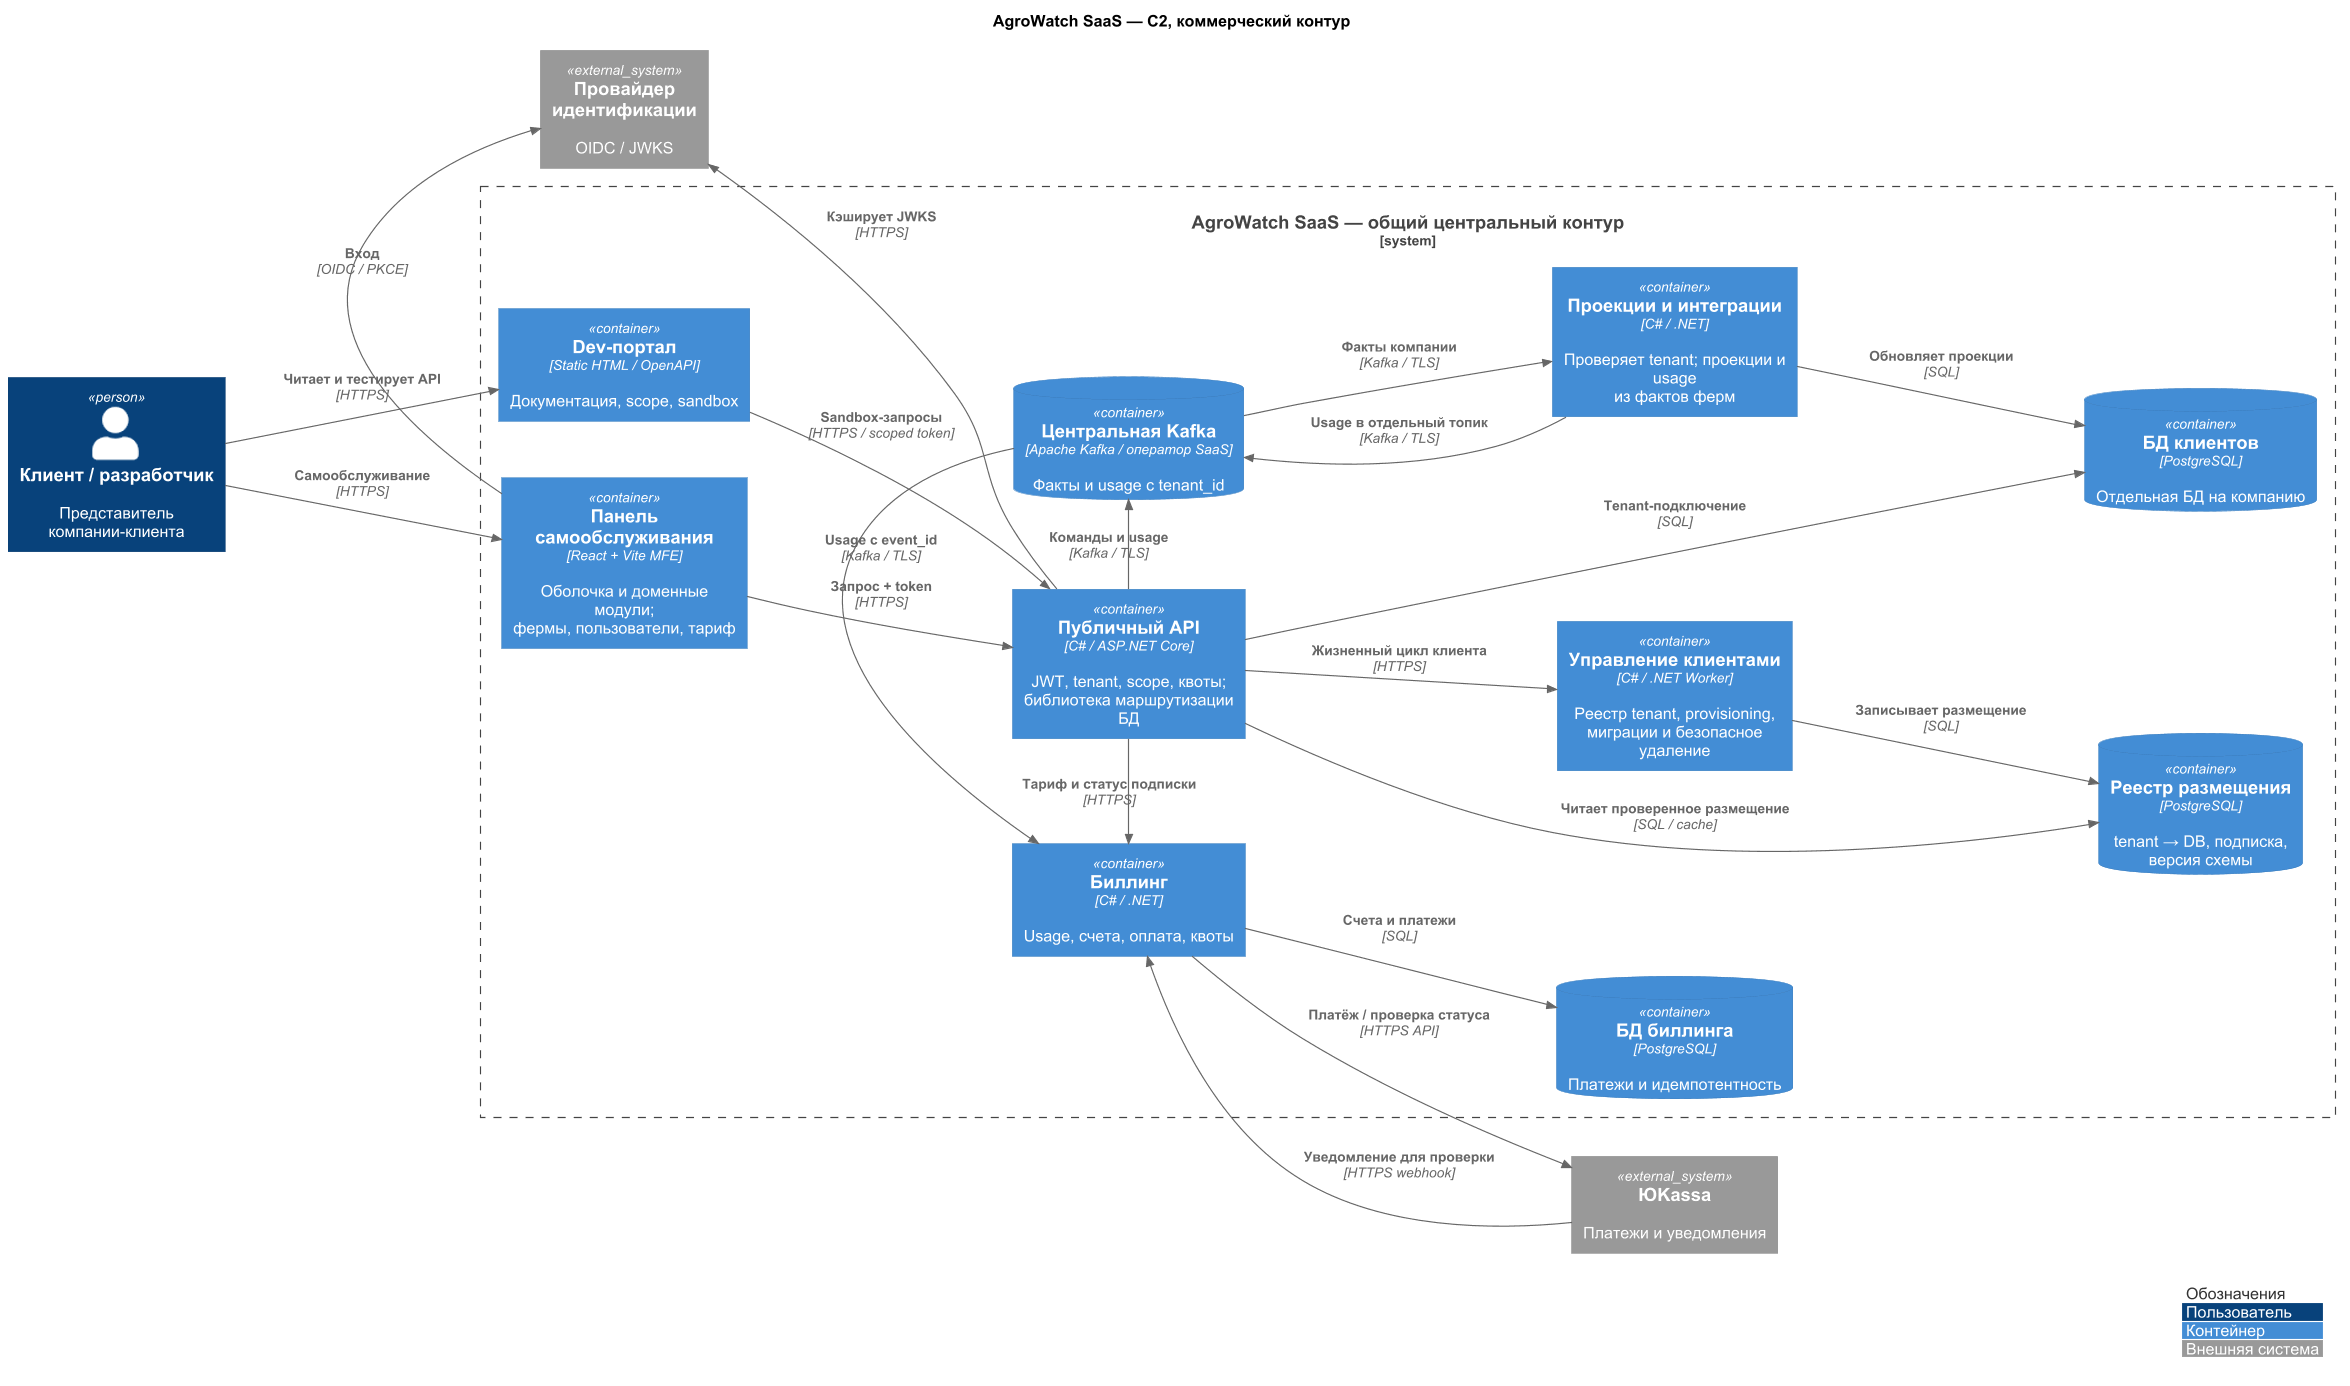

The diagram above was rendered by PlantUML. Its source (embedded in the PNG):
@startuml
!define RELATIVE_INCLUDE true
!include ../../diagrams/vendor/c4-plantuml/C4_Container.puml
LAYOUT_LANDSCAPE()
skinparam defaultFontName Arial
skinparam dpi 110
skinparam nodesep 50
skinparam ranksep 100
show stereotype
title AgroWatch SaaS — C2, коммерческий контур

Person(user, "Клиент / разработчик", "Представитель компании-клиента")
System_Ext(idp, "Провайдер идентификации", "OIDC / JWKS")
System_Ext(pay, "ЮKassa", "Платежи и уведомления")
System_Boundary(saas, "AgroWatch SaaS — общий центральный контур") {
 Container(portal, "Панель самообслуживания", "React + Vite MFE", "Оболочка и доменные модули;\nфермы, пользователи, тариф")
 Container(devportal, "Dev-портал", "Static HTML / OpenAPI", "Документация, scope, sandbox")
 Container(api, "Публичный API", "C# / ASP.NET Core", "JWT, tenant, scope, квоты;\nбиблиотека маршрутизации БД")
 Container(provision, "Управление клиентами", "C# / .NET Worker", "Реестр tenant, provisioning,\nмиграции и безопасное удаление")
 ContainerDb(reg, "Реестр размещения", "PostgreSQL", "tenant → DB, подписка, версия схемы")
 ContainerDb(db, "БД клиентов", "PostgreSQL", "Отдельная БД на компанию")
 Container(billing, "Биллинг", "C# / .NET", "Usage, счета, оплата, квоты")
 ContainerDb(billdb, "БД биллинга", "PostgreSQL", "Платежи и идемпотентность")
 ContainerDb(events, "Центральная Kafka", "Apache Kafka / оператор SaaS", "Факты и usage с tenant_id")
 Container(project, "Проекции и интеграции", "C# / .NET", "Проверяет tenant; проекции и usage\nиз фактов ферм")
}
Rel_R(user, portal, "Самообслуживание", "HTTPS")
Rel_R(user, devportal, "Читает и тестирует API", "HTTPS")
Rel_R(portal, api, "Запрос + token", "HTTPS")
Rel_R(devportal, api, "Sandbox-запросы", "HTTPS / scoped token")
Rel_U(portal, idp, "Вход", "OIDC / PKCE")
Rel_U(api, idp, "Кэширует JWKS", "HTTPS")
Rel_R(api, provision, "Жизненный цикл клиента", "HTTPS")
Rel_R(provision, reg, "Записывает размещение", "SQL")
Rel_D(api, reg, "Читает проверенное размещение", "SQL / cache")
Rel_D(api, db, "Tenant-подключение", "SQL")
Rel_D(api, events, "Команды и usage", "Kafka / TLS")
Rel_R(events, project, "Факты компании", "Kafka / TLS")
Rel_R(project, db, "Обновляет проекции", "SQL")
Rel_U(project, events, "Usage в отдельный топик", "Kafka / TLS")
Rel_D(events, billing, "Usage с event_id", "Kafka / TLS")
Rel_R(billing, billdb, "Счета и платежи", "SQL")
Rel_R(billing, pay, "Платёж / проверка статуса", "HTTPS API")
Rel_R(pay, billing, "Уведомление для проверки", "HTTPS webhook")
Rel_D(api, billing, "Тариф и статус подписки", "HTTPS")

legend right
|<#FFFFFF><color:#333333> Обозначения |
|<#08427B><color:white> Пользователь |
|<#438DD5><color:white> Контейнер |
|<#999999><color:white> Внешняя система |
endlegend
@enduml